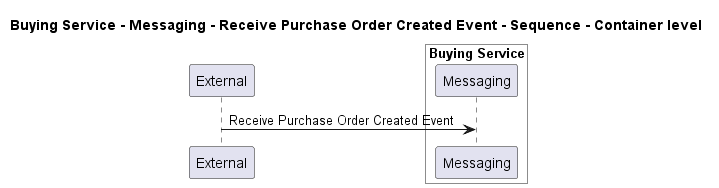

The diagram above was rendered by PlantUML. Its source (embedded in the PNG):
@startuml
!pragma layout smetana

title Buying Service - Messaging - Receive Purchase Order Created Event - Sequence - Container level

participant "External" as C4InterFlow.SoftwareSystems.ExternalSystem

box "Buying Service" #White
    participant "Messaging" as ECommercePlatform.SoftwareSystems.BuyingService.Containers.Messaging
end box


C4InterFlow.SoftwareSystems.ExternalSystem -> ECommercePlatform.SoftwareSystems.BuyingService.Containers.Messaging : Receive Purchase Order Created Event


@enduml